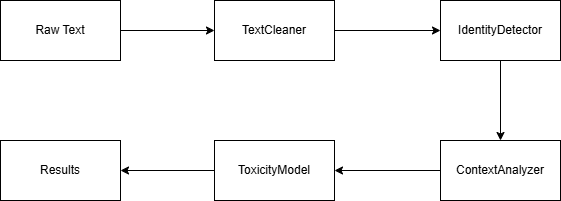

The diagram above was exported from draw.io. Its source (the exported page's mxGraphModel, read from the mxfile embedded in the PNG):
<mxGraphModel dx="988" dy="610" grid="1" gridSize="10" guides="1" tooltips="1" connect="1" arrows="1" fold="1" page="1" pageScale="1" pageWidth="827" pageHeight="1169" math="0" shadow="0">
  <root>
    <mxCell id="0" />
    <mxCell id="1" parent="0" />
    <mxCell id="RS3N8UV79DbzzNu047PZ-7" style="edgeStyle=orthogonalEdgeStyle;rounded=0;orthogonalLoop=1;jettySize=auto;html=1;entryX=0;entryY=0.5;entryDx=0;entryDy=0;" edge="1" parent="1" source="RS3N8UV79DbzzNu047PZ-1" target="RS3N8UV79DbzzNu047PZ-2">
      <mxGeometry relative="1" as="geometry" />
    </mxCell>
    <mxCell id="RS3N8UV79DbzzNu047PZ-1" value="Raw Text" style="rounded=0;whiteSpace=wrap;html=1;" vertex="1" parent="1">
      <mxGeometry x="134" y="190" width="120" height="60" as="geometry" />
    </mxCell>
    <mxCell id="RS3N8UV79DbzzNu047PZ-8" style="edgeStyle=orthogonalEdgeStyle;rounded=0;orthogonalLoop=1;jettySize=auto;html=1;" edge="1" parent="1" source="RS3N8UV79DbzzNu047PZ-2" target="RS3N8UV79DbzzNu047PZ-3">
      <mxGeometry relative="1" as="geometry" />
    </mxCell>
    <mxCell id="RS3N8UV79DbzzNu047PZ-2" value="TextCleaner" style="rounded=0;whiteSpace=wrap;html=1;" vertex="1" parent="1">
      <mxGeometry x="348" y="190" width="120" height="60" as="geometry" />
    </mxCell>
    <mxCell id="RS3N8UV79DbzzNu047PZ-9" style="edgeStyle=orthogonalEdgeStyle;rounded=0;orthogonalLoop=1;jettySize=auto;html=1;entryX=0.5;entryY=0;entryDx=0;entryDy=0;" edge="1" parent="1" source="RS3N8UV79DbzzNu047PZ-3" target="RS3N8UV79DbzzNu047PZ-4">
      <mxGeometry relative="1" as="geometry" />
    </mxCell>
    <mxCell id="RS3N8UV79DbzzNu047PZ-3" value="IdentityDetector" style="rounded=0;whiteSpace=wrap;html=1;" vertex="1" parent="1">
      <mxGeometry x="574" y="190" width="120" height="60" as="geometry" />
    </mxCell>
    <mxCell id="RS3N8UV79DbzzNu047PZ-10" style="edgeStyle=orthogonalEdgeStyle;rounded=0;orthogonalLoop=1;jettySize=auto;html=1;entryX=1;entryY=0.5;entryDx=0;entryDy=0;" edge="1" parent="1" source="RS3N8UV79DbzzNu047PZ-4" target="RS3N8UV79DbzzNu047PZ-5">
      <mxGeometry relative="1" as="geometry" />
    </mxCell>
    <mxCell id="RS3N8UV79DbzzNu047PZ-4" value="ContextAnalyzer" style="rounded=0;whiteSpace=wrap;html=1;" vertex="1" parent="1">
      <mxGeometry x="574" y="330" width="120" height="60" as="geometry" />
    </mxCell>
    <mxCell id="RS3N8UV79DbzzNu047PZ-11" style="edgeStyle=orthogonalEdgeStyle;rounded=0;orthogonalLoop=1;jettySize=auto;html=1;entryX=1;entryY=0.5;entryDx=0;entryDy=0;" edge="1" parent="1" source="RS3N8UV79DbzzNu047PZ-5" target="RS3N8UV79DbzzNu047PZ-6">
      <mxGeometry relative="1" as="geometry" />
    </mxCell>
    <mxCell id="RS3N8UV79DbzzNu047PZ-5" value="ToxicityModel" style="rounded=0;whiteSpace=wrap;html=1;" vertex="1" parent="1">
      <mxGeometry x="348" y="330" width="120" height="60" as="geometry" />
    </mxCell>
    <mxCell id="RS3N8UV79DbzzNu047PZ-6" value="Results" style="rounded=0;whiteSpace=wrap;html=1;" vertex="1" parent="1">
      <mxGeometry x="134" y="330" width="120" height="60" as="geometry" />
    </mxCell>
  </root>
</mxGraphModel>